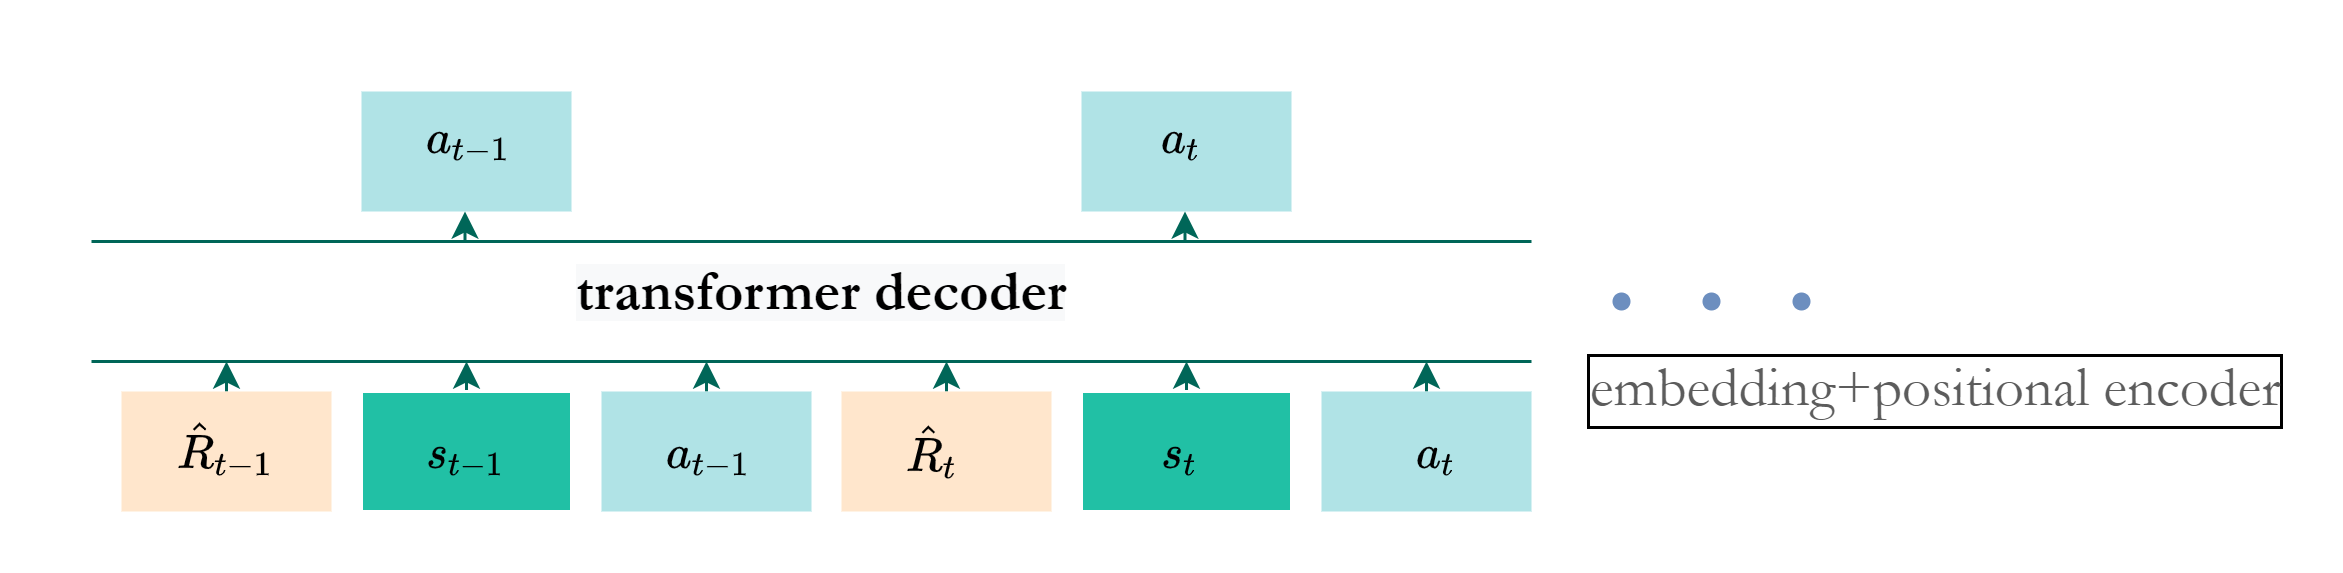

The diagram above was exported from draw.io. Its source (the exported page's mxGraphModel, read from the mxfile embedded in the PNG):
<mxGraphModel dx="1038" dy="579" grid="1" gridSize="10" guides="1" tooltips="1" connect="1" arrows="1" fold="1" page="1" pageScale="1" pageWidth="827" pageHeight="1169" math="1" shadow="0">
  <root>
    <mxCell id="USaeI9_YE-OY_aZes9lC-0" />
    <mxCell id="USaeI9_YE-OY_aZes9lC-1" parent="USaeI9_YE-OY_aZes9lC-0" />
    <mxCell id="USaeI9_YE-OY_aZes9lC-48" value="embedding+positional encoder" style="rounded=0;labelBorderColor=default;sketch=0;fontFamily=Garamond;fontSize=19;fontColor=#5C5C5C;strokeColor=none;fillColor=none;whiteSpace=wrap;html=1;verticalAlign=middle;" parent="USaeI9_YE-OY_aZes9lC-1" vertex="1">
      <mxGeometry x="650" y="290" width="250" height="60" as="geometry" />
    </mxCell>
    <mxCell id="USaeI9_YE-OY_aZes9lC-4" value="" style="endArrow=none;html=1;rounded=1;sketch=0;fontFamily=Garamond;fontSize=15;fontColor=#5C5C5C;strokeColor=#006658;fillColor=#21C0A5;curved=0;" parent="USaeI9_YE-OY_aZes9lC-1" edge="1">
      <mxGeometry width="50" height="50" relative="1" as="geometry">
        <mxPoint x="160" y="270" as="sourcePoint" />
        <mxPoint x="640" y="270" as="targetPoint" />
      </mxGeometry>
    </mxCell>
    <mxCell id="USaeI9_YE-OY_aZes9lC-5" value="" style="endArrow=none;html=1;rounded=1;sketch=0;fontFamily=Garamond;fontSize=15;fontColor=#5C5C5C;strokeColor=#006658;fillColor=#21C0A5;curved=0;" parent="USaeI9_YE-OY_aZes9lC-1" edge="1">
      <mxGeometry width="50" height="50" relative="1" as="geometry">
        <mxPoint x="160" y="310" as="sourcePoint" />
        <mxPoint x="640" y="310" as="targetPoint" />
      </mxGeometry>
    </mxCell>
    <mxCell id="USaeI9_YE-OY_aZes9lC-8" value="" style="rounded=0;whiteSpace=wrap;html=1;labelBorderColor=default;sketch=0;fontFamily=Garamond;fontSize=15;strokeColor=none;fillColor=#b0e3e6;" parent="USaeI9_YE-OY_aZes9lC-1" vertex="1">
      <mxGeometry x="490" y="220" width="70" height="40" as="geometry" />
    </mxCell>
    <mxCell id="USaeI9_YE-OY_aZes9lC-13" value="" style="rounded=0;whiteSpace=wrap;html=1;labelBorderColor=default;sketch=0;fontFamily=Garamond;fontSize=15;strokeColor=none;fillColor=#b0e3e6;" parent="USaeI9_YE-OY_aZes9lC-1" vertex="1">
      <mxGeometry x="250" y="220" width="70" height="40" as="geometry" />
    </mxCell>
    <mxCell id="USaeI9_YE-OY_aZes9lC-30" style="edgeStyle=orthogonalEdgeStyle;curved=0;rounded=1;sketch=0;orthogonalLoop=1;jettySize=auto;html=1;exitX=0.5;exitY=0;exitDx=0;exitDy=0;fontFamily=Garamond;fontSize=15;fontColor=#5C5C5C;strokeColor=#006658;fillColor=#21C0A5;" parent="USaeI9_YE-OY_aZes9lC-1" source="USaeI9_YE-OY_aZes9lC-14" edge="1">
      <mxGeometry relative="1" as="geometry">
        <mxPoint x="605" y="310" as="targetPoint" />
      </mxGeometry>
    </mxCell>
    <mxCell id="USaeI9_YE-OY_aZes9lC-14" value="" style="rounded=0;whiteSpace=wrap;html=1;labelBorderColor=default;sketch=0;fontFamily=Garamond;fontSize=15;strokeColor=none;fillColor=#b0e3e6;" parent="USaeI9_YE-OY_aZes9lC-1" vertex="1">
      <mxGeometry x="570" y="320" width="70" height="40" as="geometry" />
    </mxCell>
    <mxCell id="USaeI9_YE-OY_aZes9lC-36" style="edgeStyle=orthogonalEdgeStyle;curved=0;rounded=1;sketch=0;orthogonalLoop=1;jettySize=auto;html=1;exitX=0.5;exitY=0;exitDx=0;exitDy=0;fontFamily=Garamond;fontSize=15;fontColor=#5C5C5C;strokeColor=#006658;fillColor=#21C0A5;" parent="USaeI9_YE-OY_aZes9lC-1" source="USaeI9_YE-OY_aZes9lC-15" edge="1">
      <mxGeometry relative="1" as="geometry">
        <mxPoint x="525" y="310" as="targetPoint" />
      </mxGeometry>
    </mxCell>
    <mxCell id="USaeI9_YE-OY_aZes9lC-15" value="" style="rounded=0;whiteSpace=wrap;html=1;labelBorderColor=default;sketch=0;fontFamily=Garamond;fontSize=15;fontColor=#5C5C5C;strokeColor=#FFFFFF;fillColor=#21C0A5;" parent="USaeI9_YE-OY_aZes9lC-1" vertex="1">
      <mxGeometry x="490" y="320" width="70" height="40" as="geometry" />
    </mxCell>
    <mxCell id="USaeI9_YE-OY_aZes9lC-28" style="edgeStyle=orthogonalEdgeStyle;curved=0;rounded=1;sketch=0;orthogonalLoop=1;jettySize=auto;html=1;exitX=0.5;exitY=0;exitDx=0;exitDy=0;fontFamily=Garamond;fontSize=15;fontColor=#5C5C5C;strokeColor=#006658;fillColor=#21C0A5;" parent="USaeI9_YE-OY_aZes9lC-1" source="USaeI9_YE-OY_aZes9lC-16" edge="1">
      <mxGeometry relative="1" as="geometry">
        <mxPoint x="445" y="310" as="targetPoint" />
      </mxGeometry>
    </mxCell>
    <mxCell id="USaeI9_YE-OY_aZes9lC-16" value="" style="rounded=0;whiteSpace=wrap;html=1;labelBorderColor=default;sketch=0;fontFamily=Garamond;fontSize=15;strokeColor=none;fillColor=#ffe6cc;" parent="USaeI9_YE-OY_aZes9lC-1" vertex="1">
      <mxGeometry x="410" y="320" width="70" height="40" as="geometry" />
    </mxCell>
    <mxCell id="USaeI9_YE-OY_aZes9lC-26" style="edgeStyle=orthogonalEdgeStyle;curved=0;rounded=1;sketch=0;orthogonalLoop=1;jettySize=auto;html=1;exitX=0.5;exitY=0;exitDx=0;exitDy=0;fontFamily=Garamond;fontSize=15;fontColor=#5C5C5C;strokeColor=#006658;fillColor=#21C0A5;" parent="USaeI9_YE-OY_aZes9lC-1" source="USaeI9_YE-OY_aZes9lC-17" edge="1">
      <mxGeometry relative="1" as="geometry">
        <mxPoint x="285" y="310" as="targetPoint" />
      </mxGeometry>
    </mxCell>
    <mxCell id="USaeI9_YE-OY_aZes9lC-17" value="" style="rounded=0;whiteSpace=wrap;html=1;labelBorderColor=default;sketch=0;fontFamily=Garamond;fontSize=15;fontColor=#5C5C5C;strokeColor=#FFFFFF;fillColor=#21C0A5;" parent="USaeI9_YE-OY_aZes9lC-1" vertex="1">
      <mxGeometry x="250" y="320" width="70" height="40" as="geometry" />
    </mxCell>
    <mxCell id="USaeI9_YE-OY_aZes9lC-27" style="edgeStyle=orthogonalEdgeStyle;curved=0;rounded=1;sketch=0;orthogonalLoop=1;jettySize=auto;html=1;exitX=0.5;exitY=0;exitDx=0;exitDy=0;fontFamily=Garamond;fontSize=15;fontColor=#5C5C5C;strokeColor=#006658;fillColor=#21C0A5;" parent="USaeI9_YE-OY_aZes9lC-1" source="USaeI9_YE-OY_aZes9lC-20" edge="1">
      <mxGeometry relative="1" as="geometry">
        <mxPoint x="365" y="310" as="targetPoint" />
      </mxGeometry>
    </mxCell>
    <mxCell id="USaeI9_YE-OY_aZes9lC-20" value="" style="rounded=0;whiteSpace=wrap;html=1;labelBorderColor=default;sketch=0;fontFamily=Garamond;fontSize=15;strokeColor=none;fillColor=#b0e3e6;" parent="USaeI9_YE-OY_aZes9lC-1" vertex="1">
      <mxGeometry x="330" y="320" width="70" height="40" as="geometry" />
    </mxCell>
    <mxCell id="USaeI9_YE-OY_aZes9lC-25" style="edgeStyle=orthogonalEdgeStyle;curved=0;rounded=1;sketch=0;orthogonalLoop=1;jettySize=auto;html=1;exitX=0.5;exitY=0;exitDx=0;exitDy=0;fontFamily=Garamond;fontSize=15;fontColor=#5C5C5C;strokeColor=#006658;fillColor=#21C0A5;" parent="USaeI9_YE-OY_aZes9lC-1" source="USaeI9_YE-OY_aZes9lC-21" edge="1">
      <mxGeometry relative="1" as="geometry">
        <mxPoint x="205" y="310" as="targetPoint" />
      </mxGeometry>
    </mxCell>
    <mxCell id="USaeI9_YE-OY_aZes9lC-21" value="" style="rounded=0;whiteSpace=wrap;html=1;labelBorderColor=default;sketch=0;fontFamily=Garamond;fontSize=15;strokeColor=none;fillColor=#ffe6cc;" parent="USaeI9_YE-OY_aZes9lC-1" vertex="1">
      <mxGeometry x="170" y="320" width="70" height="40" as="geometry" />
    </mxCell>
    <mxCell id="USaeI9_YE-OY_aZes9lC-22" style="edgeStyle=orthogonalEdgeStyle;curved=0;rounded=1;sketch=0;orthogonalLoop=1;jettySize=auto;html=1;exitX=0.5;exitY=1;exitDx=0;exitDy=0;fontFamily=Garamond;fontSize=15;fontColor=#5C5C5C;strokeColor=#006658;fillColor=#21C0A5;" parent="USaeI9_YE-OY_aZes9lC-1" source="USaeI9_YE-OY_aZes9lC-20" target="USaeI9_YE-OY_aZes9lC-20" edge="1">
      <mxGeometry relative="1" as="geometry" />
    </mxCell>
    <mxCell id="USaeI9_YE-OY_aZes9lC-34" value="" style="endArrow=classic;html=1;rounded=1;sketch=0;fontFamily=Garamond;fontSize=15;fontColor=#5C5C5C;strokeColor=#006658;fillColor=#21C0A5;curved=0;" parent="USaeI9_YE-OY_aZes9lC-1" edge="1">
      <mxGeometry width="50" height="50" relative="1" as="geometry">
        <mxPoint x="524.5" y="270" as="sourcePoint" />
        <mxPoint x="524.5" y="260" as="targetPoint" />
      </mxGeometry>
    </mxCell>
    <mxCell id="USaeI9_YE-OY_aZes9lC-38" value="" style="endArrow=classic;html=1;rounded=1;sketch=0;fontFamily=Garamond;fontSize=15;fontColor=#5C5C5C;strokeColor=#006658;fillColor=#21C0A5;curved=0;" parent="USaeI9_YE-OY_aZes9lC-1" edge="1">
      <mxGeometry width="50" height="50" relative="1" as="geometry">
        <mxPoint x="284.5" y="270" as="sourcePoint" />
        <mxPoint x="284.5" y="260" as="targetPoint" />
      </mxGeometry>
    </mxCell>
    <mxCell id="USaeI9_YE-OY_aZes9lC-40" value="&lt;b style=&quot;color: rgb(0 , 0 , 0) ; font-family: &amp;#34;garamond&amp;#34; ; font-style: normal ; letter-spacing: normal ; text-align: center ; text-indent: 0px ; text-transform: none ; word-spacing: 0px ; background-color: rgb(248 , 249 , 250)&quot;&gt;&lt;font style=&quot;font-size: 19px&quot;&gt;transformer decoder&lt;/font&gt;&lt;/b&gt;" style="text;whiteSpace=wrap;html=1;fontSize=17;fontFamily=Garamond;fontColor=#5C5C5C;" parent="USaeI9_YE-OY_aZes9lC-1" vertex="1">
      <mxGeometry x="320" y="270" width="170" height="40" as="geometry" />
    </mxCell>
    <mxCell id="USaeI9_YE-OY_aZes9lC-42" value="" style="shape=waypoint;sketch=0;fillStyle=solid;size=6;pointerEvents=1;points=[];fillColor=none;resizable=0;rotatable=0;perimeter=centerPerimeter;snapToPoint=1;rounded=0;labelBorderColor=default;fontFamily=Garamond;fontSize=19;fontColor=#5C5C5C;strokeColor=#FFFFFF;" parent="USaeI9_YE-OY_aZes9lC-1" vertex="1">
      <mxGeometry x="550" y="260" width="40" height="40" as="geometry" />
    </mxCell>
    <mxCell id="USaeI9_YE-OY_aZes9lC-43" value="" style="shape=waypoint;sketch=0;fillStyle=solid;size=6;pointerEvents=1;points=[];fillColor=none;resizable=0;rotatable=0;perimeter=centerPerimeter;snapToPoint=1;rounded=0;labelBorderColor=default;fontFamily=Garamond;fontSize=19;fontColor=#5C5C5C;strokeColor=#FFFFFF;" parent="USaeI9_YE-OY_aZes9lC-1" vertex="1">
      <mxGeometry x="550" y="260" width="40" height="40" as="geometry" />
    </mxCell>
    <mxCell id="USaeI9_YE-OY_aZes9lC-45" value="" style="shape=waypoint;sketch=0;fillStyle=solid;size=6;pointerEvents=1;points=[];fillColor=#dae8fc;resizable=0;rotatable=0;perimeter=centerPerimeter;snapToPoint=1;rounded=0;labelBorderColor=default;fontFamily=Garamond;fontSize=19;strokeColor=#6c8ebf;" parent="USaeI9_YE-OY_aZes9lC-1" vertex="1">
      <mxGeometry x="680" y="270" width="40" height="40" as="geometry" />
    </mxCell>
    <mxCell id="USaeI9_YE-OY_aZes9lC-46" value="" style="shape=waypoint;sketch=0;fillStyle=solid;size=6;pointerEvents=1;points=[];fillColor=#dae8fc;resizable=0;rotatable=0;perimeter=centerPerimeter;snapToPoint=1;rounded=0;labelBorderColor=default;fontFamily=Garamond;fontSize=19;strokeColor=#6c8ebf;" parent="USaeI9_YE-OY_aZes9lC-1" vertex="1">
      <mxGeometry x="650" y="270" width="40" height="40" as="geometry" />
    </mxCell>
    <mxCell id="USaeI9_YE-OY_aZes9lC-47" value="" style="shape=waypoint;sketch=0;fillStyle=solid;size=6;pointerEvents=1;points=[];fillColor=#dae8fc;resizable=0;rotatable=0;perimeter=centerPerimeter;snapToPoint=1;rounded=0;labelBorderColor=default;fontFamily=Garamond;fontSize=19;strokeColor=#6c8ebf;" parent="USaeI9_YE-OY_aZes9lC-1" vertex="1">
      <mxGeometry x="710" y="270" width="40" height="40" as="geometry" />
    </mxCell>
    <mxCell id="yrOlyTc1GWzcixzq37e_-5" value="&lt;font color=&quot;#000000&quot;&gt;$$\hat{R}_{t-1&lt;br&gt;}$$&lt;/font&gt;" style="text;html=1;align=center;verticalAlign=middle;resizable=0;points=[];autosize=1;strokeColor=none;fillColor=none;fontSize=18;fontFamily=Garamond;fontColor=#5C5C5C;" vertex="1" parent="USaeI9_YE-OY_aZes9lC-1">
      <mxGeometry x="140" y="315" width="130" height="50" as="geometry" />
    </mxCell>
    <mxCell id="yrOlyTc1GWzcixzq37e_-6" value="&lt;font color=&quot;#000000&quot;&gt;$$s_{t-1&lt;br&gt;}$$&lt;/font&gt;" style="text;html=1;align=center;verticalAlign=middle;resizable=0;points=[];autosize=1;strokeColor=none;fillColor=none;fontSize=18;fontFamily=Garamond;fontColor=#5C5C5C;" vertex="1" parent="USaeI9_YE-OY_aZes9lC-1">
      <mxGeometry x="245" y="315" width="80" height="50" as="geometry" />
    </mxCell>
    <mxCell id="yrOlyTc1GWzcixzq37e_-7" value="&lt;div style=&quot;text-align: center&quot;&gt;&lt;span&gt;&lt;font face=&quot;garamond&quot;&gt;$$a_{t-1}$$&lt;/font&gt;&lt;/span&gt;&lt;/div&gt;" style="text;whiteSpace=wrap;html=1;fontSize=18;fontFamily=Garamond;fontColor=#000000;" vertex="1" parent="USaeI9_YE-OY_aZes9lC-1">
      <mxGeometry x="350" y="305" width="90" height="60" as="geometry" />
    </mxCell>
    <mxCell id="yrOlyTc1GWzcixzq37e_-9" value="&lt;span style=&quot;color: rgb(0, 0, 0); font-family: garamond; font-size: 18px; font-style: normal; font-weight: 400; letter-spacing: normal; text-align: center; text-indent: 0px; text-transform: none; word-spacing: 0px; background-color: rgb(248, 249, 250); display: inline; float: none;&quot;&gt;$$a_{t-1}$$&lt;/span&gt;" style="text;whiteSpace=wrap;html=1;fontSize=18;fontFamily=Garamond;fontColor=#000000;" vertex="1" parent="USaeI9_YE-OY_aZes9lC-1">
      <mxGeometry x="270" y="200" width="110" height="40" as="geometry" />
    </mxCell>
    <mxCell id="yrOlyTc1GWzcixzq37e_-10" value="&lt;span style=&quot;color: rgb(0 , 0 , 0) ; font-family: &amp;#34;garamond&amp;#34; ; font-size: 18px ; font-style: normal ; font-weight: 400 ; letter-spacing: normal ; text-align: center ; text-indent: 0px ; text-transform: none ; word-spacing: 0px ; background-color: rgb(248 , 249 , 250) ; display: inline ; float: none&quot;&gt;$$a_{t}$$&lt;/span&gt;" style="text;whiteSpace=wrap;html=1;fontSize=18;fontFamily=Garamond;fontColor=#000000;" vertex="1" parent="USaeI9_YE-OY_aZes9lC-1">
      <mxGeometry x="515" y="200" width="110" height="40" as="geometry" />
    </mxCell>
    <mxCell id="yrOlyTc1GWzcixzq37e_-11" value="&lt;span style=&quot;color: rgb(0 , 0 , 0) ; font-family: &amp;#34;garamond&amp;#34; ; font-size: 18px ; font-style: normal ; font-weight: 400 ; letter-spacing: normal ; text-align: center ; text-indent: 0px ; text-transform: none ; word-spacing: 0px ; background-color: rgb(248 , 249 , 250) ; display: inline ; float: none&quot;&gt;$$a_{t}$$&lt;/span&gt;" style="text;whiteSpace=wrap;html=1;fontSize=18;fontFamily=Garamond;fontColor=#000000;" vertex="1" parent="USaeI9_YE-OY_aZes9lC-1">
      <mxGeometry x="600" y="305" width="50" height="35" as="geometry" />
    </mxCell>
    <mxCell id="yrOlyTc1GWzcixzq37e_-12" value="&lt;span style=&quot;color: rgb(0 , 0 , 0) ; font-family: &amp;#34;garamond&amp;#34; ; font-size: 18px ; font-style: normal ; font-weight: 400 ; letter-spacing: normal ; text-align: center ; text-indent: 0px ; text-transform: none ; word-spacing: 0px ; background-color: rgb(248 , 249 , 250) ; display: inline ; float: none&quot;&gt;$$s_{t}$$&lt;/span&gt;" style="text;whiteSpace=wrap;html=1;fontSize=18;fontFamily=Garamond;fontColor=#000000;" vertex="1" parent="USaeI9_YE-OY_aZes9lC-1">
      <mxGeometry x="515" y="305" width="55" height="40" as="geometry" />
    </mxCell>
    <mxCell id="yrOlyTc1GWzcixzq37e_-13" value="&lt;span style=&quot;color: rgb(0 , 0 , 0) ; font-family: &amp;#34;garamond&amp;#34; ; font-size: 18px ; font-style: normal ; font-weight: 400 ; letter-spacing: normal ; text-align: center ; text-indent: 0px ; text-transform: none ; word-spacing: 0px ; background-color: rgb(248 , 249 , 250) ; display: inline ; float: none&quot;&gt;$$\hat{R}_{t}$$&lt;/span&gt;" style="text;whiteSpace=wrap;html=1;fontSize=18;fontFamily=Garamond;fontColor=#000000;" vertex="1" parent="USaeI9_YE-OY_aZes9lC-1">
      <mxGeometry x="430" y="305" width="110" height="40" as="geometry" />
    </mxCell>
    <mxCell id="yrOlyTc1GWzcixzq37e_-15" style="edgeStyle=orthogonalEdgeStyle;curved=0;rounded=1;sketch=0;orthogonalLoop=1;jettySize=auto;html=1;exitX=0.5;exitY=1;exitDx=0;exitDy=0;fontFamily=Garamond;fontSize=18;fontColor=#000000;strokeColor=#006658;fillColor=#21C0A5;" edge="1" parent="USaeI9_YE-OY_aZes9lC-1" source="yrOlyTc1GWzcixzq37e_-11" target="yrOlyTc1GWzcixzq37e_-11">
      <mxGeometry relative="1" as="geometry" />
    </mxCell>
  </root>
</mxGraphModel>